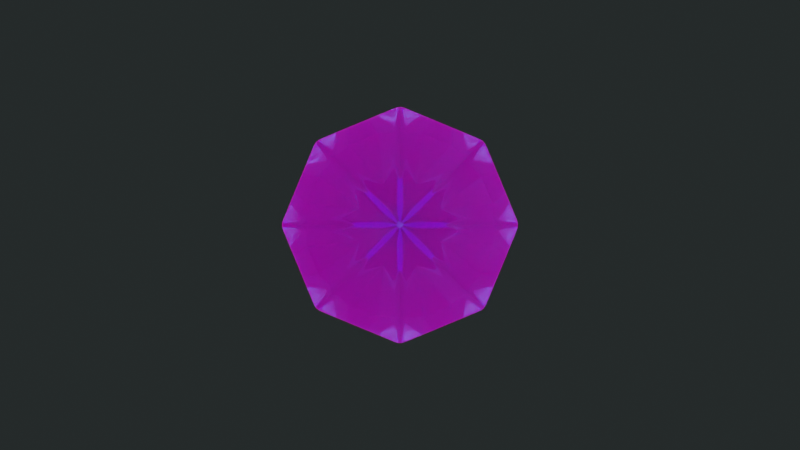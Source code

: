 # Source: krystal.blend  (saved by Blender 2.83.18; exported with 4.5.12 LTS)
import bpy
from mathutils import Matrix  # noqa: F401  (used for matrix-valued properties, if any)

bpy.ops.wm.read_factory_settings(use_empty=True)
scene = bpy.context.scene
scene.name = 'Scene'

# ---- collections
col_collection = bpy.data.collections.new('Collection'); scene.collection.children.link(col_collection)

# ---- images (referenced by path relative to the original .blend; pixels are not part of the script)
import os
ASSET_DIR = os.environ.get("B2B_ASSET_DIR", "")  # directory of the original .blend (textures are referenced by path, not embedded)
HERE = os.path.dirname(os.path.abspath(__file__))  # packed textures are extracted next to this script under _unpacked/

def load_image(name, relpath, width, height, colorspace="sRGB"):
    """Load a texture the original file referenced (path relative to the .blend, or extracted next to this script)."""
    p = next((c for c in (os.path.join(HERE, relpath), os.path.join(ASSET_DIR, relpath)) if relpath and os.path.exists(c)), "")
    if p:
        img = bpy.data.images.load(p, check_existing=True)
        img.name = name
    else:  # same state as the original file: an image datablock whose file is absent (Cycles renders it pink)
        img = bpy.data.images.new(name, width, height)
        img.source = "FILE"
        img.filepath = "//" + (relpath or name)
    img.colorspace_settings.name = colorspace
    return img
img_shanghai_bund_4k_hdr = load_image('shanghai_bund_4K.hdr', 'shanghai_bund_4K.hdr', 1024, 1024, 'Linear Rec.709')
img_rock020_4k_ambientocclusion_jpg = load_image('Rock020_4K_AmbientOcclusion.jpg', 'Rock020_4K_AmbientOcclusion.jpg', 1024, 1024, 'sRGB')

# ---- materials (node trees are filled in below, after node groups)
mat_outside_crystal = bpy.data.materials.new('outside crystal')
mat_outside_crystal.use_transparent_shadow = False
mat_outside_crystal.use_raytrace_refraction = True
mat_outside_crystal.use_screen_refraction = True
mat_outside_crystal.thickness_mode = 'SLAB'
mat_material_001 = bpy.data.materials.new('Material.001')
mat_material_001.use_transparent_shadow = False

# ---- material node trees
mat_outside_crystal.use_nodes = True; mat_outside_crystal.node_tree.nodes.clear()
_N = mat_outside_crystal.node_tree.nodes; _L = mat_outside_crystal.node_tree.links
n0 = _N.new('ShaderNodeBsdfPrincipled'); n0.name = 'Principled BSDF'; n0.location = (10, 300)
n0.distribution = 'GGX'
n0.subsurface_method = 'BURLEY'
n0.inputs[0].default_value = (0.0, 0.08459, 0.8, 1.0)
n0.inputs[2].default_value = 0.09633
n0.inputs[3].default_value = 2.0
n0.inputs[18].default_value = 1.0
n0.inputs[27].default_value = (0.0, 0.0, 0.0, 1.0)
n0.inputs[28].default_value = 1.0
n1 = _N.new('ShaderNodeOutputMaterial'); n1.name = 'Material Output'; n1.location = (300, 300)
_L.new(n0.outputs[0], n1.inputs[0])
n1.is_active_output = True
mat_material_001.use_nodes = True; mat_material_001.node_tree.nodes.clear()
_N = mat_material_001.node_tree.nodes; _L = mat_material_001.node_tree.links
n0 = _N.new('ShaderNodeBsdfPrincipled'); n0.name = 'Principled BSDF'; n0.location = (10, 300)
n0.distribution = 'GGX'
n0.subsurface_method = 'BURLEY'
n0.inputs[0].default_value = (0.04129, 0.0, 3.186e-05, 1.0)
n0.inputs[3].default_value = 1.45
n0.inputs[27].default_value = (0.0, 0.0, 0.0, 1.0)
n0.inputs[28].default_value = 1.0
n1 = _N.new('ShaderNodeOutputMaterial'); n1.name = 'Material Output'; n1.location = (300, 300)
_L.new(n0.outputs[0], n1.inputs[0])
n1.is_active_output = True

# ---- world
world_world = bpy.data.worlds.new('World'); scene.world = world_world
world_world.use_nodes = True; world_world.node_tree.nodes.clear()
_N = world_world.node_tree.nodes; _L = world_world.node_tree.links
n0 = _N.new('ShaderNodeTexEnvironment'); n0.name = 'Environment Texture'; n0.location = (-396, 79)
n0.image = img_shanghai_bund_4k_hdr
n1 = _N.new('ShaderNodeBackground'); n1.name = 'Background.001'; n1.location = (-16, 171)
n1.inputs[0].default_value = (0.01725, 0.02138, 0.02138, 1.0)
n2 = _N.new('ShaderNodeMixShader'); n2.name = 'Mix Shader'; n2.location = (169, 201)
n3 = _N.new('ShaderNodeOutputWorld'); n3.name = 'World Output'; n3.location = (369, 311)
n4 = _N.new('ShaderNodeLightPath'); n4.name = 'Light Path'; n4.location = (7, 13)
n5 = _N.new('ShaderNodeBackground'); n5.name = 'Background'; n5.location = (10, 300)
n6 = _N.new('ShaderNodeTexImage'); n6.name = 'Image Texture'; n6.location = (-1193, 382)
n6.image = img_rock020_4k_ambientocclusion_jpg
n7 = _N.new('ShaderNodeTexImage'); n7.name = 'Image Texture.001'; n7.location = (-1133, 105)
n7.image = img_rock020_4k_ambientocclusion_jpg
n8 = _N.new('ShaderNodeNormalMap'); n8.name = 'Normal Map'; n8.location = (-878, 136)
n9 = _N.new('ShaderNodeDisplacement'); n9.name = 'Displacement'; n9.location = (-642, 166)
n9.inputs[2].default_value = 1.0
_L.new(n0.outputs[0], n5.inputs[0])
_L.new(n4.outputs[0], n2.inputs[0])
_L.new(n1.outputs[0], n2.inputs[2])
_L.new(n5.outputs[0], n2.inputs[1])
_L.new(n2.outputs[0], n3.inputs[0])
_L.new(n7.outputs[0], n8.inputs[1])
_L.new(n7.outputs[1], n8.inputs[0])
_L.new(n8.outputs[0], n9.inputs[3])
n3.is_active_output = True
world_world.color = (0.05088, 0.05088, 0.05088)
world_world.use_sun_shadow = False
world_world.sun_shadow_jitter_overblur = 0.0

# ---- cameras
cam_camera = bpy.data.cameras.new('Camera')
cam_camera.clip_end = 100.0
cam_camera.lens = 29.0
cam_camera.ortho_scale = 7.314

# ---- lights
light_light = bpy.data.lights.new('Light', 'SUN')
light_light.color = (0.2019, 0.1368, 0.1422)
light_light.transmission_factor = 0.0
light_light.angle = 0.1993
light_light.energy = 1500.0
light_light.shadow_soft_size = 0.43
light_light.shadow_cascade_max_distance = 1000.0

# ---- meshes
me_cylinder = bpy.data.meshes.new('Cylinder')
me_cylinder.from_pydata([(0.0, 1.0, -2.5), (5.712e-09, 1.767, 1.245), (0.7071, 0.7071, -2.5), (1.249, 1.249, 1.245), (1.0, -4.371e-08, -2.5), (1.767, -8.293e-08, 1.245), (0.7071, -0.7071, -2.5), (1.249, -1.249, 1.245), (-8.742e-08, -1.0, -2.5), (-1.487e-07, -1.767, 1.245), (-0.7071, -0.7071, -2.5), (-1.249, -1.249, 1.245), (-1.0, 1.192e-08, -2.5), (-1.767, 1.536e-08, 1.245), (-0.7071, 0.7071, -2.5), (-1.249, 1.249, 1.245), (-4.867e-08, 1.401e-08, 4.247)], [], [(0, 1, 3, 2), (2, 3, 5, 4), (4, 5, 7, 6), (6, 7, 9, 8), (8, 9, 11, 10), (10, 11, 13, 12), (12, 13, 15, 14), (14, 15, 1, 0), (0, 2, 4, 6, 8, 10, 12, 14), (3, 1, 16), (1, 15, 16), (15, 13, 16), (13, 11, 16), (11, 9, 16), (9, 7, 16), (7, 5, 16), (5, 3, 16)])
_uv = me_cylinder.uv_layers.new(name='UVMap')
_uv.uv.foreach_set('vector', [1.0, 0.5, 1.0, 1.0, 0.875, 1.0, 0.875, 0.5, 0.875, 0.5, 0.875, 1.0, 0.75, 1.0, 0.75, 0.5, 0.75, 0.5, 0.75, 1.0, 0.625, 1.0, 0.625, 0.5, 0.625, 0.5, 0.625, 1.0, 0.5, 1.0, 0.5, 0.5, 0.5, 0.5, 0.5, 1.0, 0.375, 1.0, 0.375, 0.5, 0.375, 0.5, 0.375, 1.0, 0.25, 1.0, 0.25, 0.5, 0.25, 0.5, 0.25, 1.0, 0.125, 1.0, 0.125, 0.5, 0.125, 0.5, 0.125, 1.0, 0.0, 1.0, 0.0, 0.5, 0.75, 0.49, 0.9197, 0.4197, 0.99, 0.25, 0.9197, 0.08029, 0.75, 0.01, 0.5803, 0.08029, 0.51, 0.25, 0.5803, 0.4197, 0.4197, 0.4197, 0.25, 0.49, 0.25, 0.25, 0.25, 0.49, 0.08029, 0.4197, 0.25, 0.25, 0.08029, 0.4197, 0.01, 0.25, 0.25, 0.25, 0.01, 0.25, 0.08029, 0.08029, 0.25, 0.25, 0.08029, 0.08029, 0.25, 0.01, 0.25, 0.25, 0.25, 0.01, 0.4197, 0.08029, 0.25, 0.25, 0.4197, 0.08029, 0.49, 0.25, 0.25, 0.25, 0.49, 0.25, 0.4197, 0.4197, 0.25, 0.25])
me_cylinder.materials.append(mat_outside_crystal)
me_cylinder.use_remesh_fix_poles = True
me_cylinder.use_remesh_preserve_attributes = False
me_cylinder.use_mirror_vertex_groups = False
me_cylinder.update()
me_cylinder_001 = bpy.data.meshes.new('Cylinder.001')
me_cylinder_001.from_pydata([(0.0, 1.0, -2.5), (5.712e-09, 1.767, 1.245), (0.7071, 0.7071, -2.5), (1.249, 1.249, 1.245), (1.0, -4.371e-08, -2.5), (1.767, -8.293e-08, 1.245), (0.7071, -0.7071, -2.5), (1.249, -1.249, 1.245), (-8.742e-08, -1.0, -2.5), (-1.487e-07, -1.767, 1.245), (-0.7071, -0.7071, -2.5), (-1.249, -1.249, 1.245), (-1.0, 1.192e-08, -2.5), (-1.767, 1.536e-08, 1.245), (-0.7071, 0.7071, -2.5), (-1.249, 1.249, 1.245), (-4.867e-08, 1.401e-08, 4.247)], [], [(0, 1, 3, 2), (2, 3, 5, 4), (4, 5, 7, 6), (6, 7, 9, 8), (8, 9, 11, 10), (10, 11, 13, 12), (12, 13, 15, 14), (14, 15, 1, 0), (0, 2, 4, 6, 8, 10, 12, 14), (3, 1, 16), (1, 15, 16), (15, 13, 16), (13, 11, 16), (11, 9, 16), (9, 7, 16), (7, 5, 16), (5, 3, 16)])
_uv = me_cylinder_001.uv_layers.new(name='UVMap')
_uv.uv.foreach_set('vector', [1.0, 0.5, 1.0, 1.0, 0.875, 1.0, 0.875, 0.5, 0.875, 0.5, 0.875, 1.0, 0.75, 1.0, 0.75, 0.5, 0.75, 0.5, 0.75, 1.0, 0.625, 1.0, 0.625, 0.5, 0.625, 0.5, 0.625, 1.0, 0.5, 1.0, 0.5, 0.5, 0.5, 0.5, 0.5, 1.0, 0.375, 1.0, 0.375, 0.5, 0.375, 0.5, 0.375, 1.0, 0.25, 1.0, 0.25, 0.5, 0.25, 0.5, 0.25, 1.0, 0.125, 1.0, 0.125, 0.5, 0.125, 0.5, 0.125, 1.0, 0.0, 1.0, 0.0, 0.5, 0.75, 0.49, 0.9197, 0.4197, 0.99, 0.25, 0.9197, 0.08029, 0.75, 0.01, 0.5803, 0.08029, 0.51, 0.25, 0.5803, 0.4197, 0.4197, 0.4197, 0.25, 0.49, 0.25, 0.25, 0.25, 0.49, 0.08029, 0.4197, 0.25, 0.25, 0.08029, 0.4197, 0.01, 0.25, 0.25, 0.25, 0.01, 0.25, 0.08029, 0.08029, 0.25, 0.25, 0.08029, 0.08029, 0.25, 0.01, 0.25, 0.25, 0.25, 0.01, 0.4197, 0.08029, 0.25, 0.25, 0.4197, 0.08029, 0.49, 0.25, 0.25, 0.25, 0.49, 0.25, 0.4197, 0.4197, 0.25, 0.25])
me_cylinder_001.materials.append(mat_material_001)
me_cylinder_001.use_remesh_fix_poles = True
me_cylinder_001.use_remesh_preserve_attributes = False
me_cylinder_001.use_mirror_vertex_groups = False
me_cylinder_001.update()

# ---- objects
ob_light = bpy.data.objects.new('Light', light_light)
ob_object = bpy.data.objects.new('Object', cam_camera)
ob_outside = bpy.data.objects.new('outside', me_cylinder)
ob_inside_001 = bpy.data.objects.new('inside.001', me_cylinder_001)

# ---- transforms, parenting, visibility, modifiers, constraints
ob_light.location = (-0.4687, -2.009, 11.05)
ob_light.rotation_euler = (0.3188, -0.03082, 1.821)
ob_light.lock_rotations_4d = False
ob_light.empty_display_type = 'ARROWS'
ob_light.color = (0.0, 0.0, 0.0, 0.0)
ob_light.lineart.crease_threshold = 0.0
ob_object.location = (0.0, 0.0, 10.75)
ob_object.scale = (3.446, 3.446, 3.446)
ob_object.lock_rotations_4d = False
ob_object.empty_display_type = 'ARROWS'
ob_object.color = (0.0, 0.0, 0.0, 0.0)
ob_object.display_type = 'WIRE'
ob_object.lineart.crease_threshold = 0.0
ob_outside.location = (0.0, 0.0, 0.0)
ob_outside.lineart.crease_threshold = 0.0
_m = ob_outside.modifiers.new('Bevel', 'BEVEL')
_m.segments = 12
_m.limit_method = 'NONE'
_m.angle_limit = 0.3735
_m.profile = 0.6736
_m = ob_outside.modifiers.new('Subdivision', 'SUBSURF')
_m.uv_smooth = 'PRESERVE_CORNERS'
_m.quality = 6
_m.levels = 2
_m = ob_outside.modifiers.new('Displace', 'DISPLACE')
_m.strength = 8.568e-08
ob_inside_001.location = (0.0, 0.0, 0.0)
ob_inside_001.scale = (0.3503, 0.3256, 0.6128)
ob_inside_001.lineart.crease_threshold = 0.0
_m = ob_inside_001.modifiers.new('Bevel', 'BEVEL')
_m.segments = 12
_m.limit_method = 'NONE'
_m.angle_limit = 0.3735
_m.profile = 0.6736

# ---- collection membership
col_collection.objects.link(ob_light)
col_collection.objects.link(ob_object)
col_collection.objects.link(ob_outside)
col_collection.objects.link(ob_inside_001)

# ---- scene / render settings (as saved in the file)
scene.camera = ob_object
scene.frame_start = 1; scene.frame_end = 250; scene.frame_set(0)
scene.render.engine = 'BLENDER_EEVEE_NEXT'
scene.cycles.use_denoising = False
scene.cycles.samples = 128
scene.cycles.sampling_pattern = 'TABULATED_SOBOL'
scene.cycles.use_adaptive_sampling = False
scene.cycles.use_light_tree = False
scene.eevee.use_raytracing = True
scene.view_settings.view_transform = 'Filmic'
bpy.context.view_layer.update()
